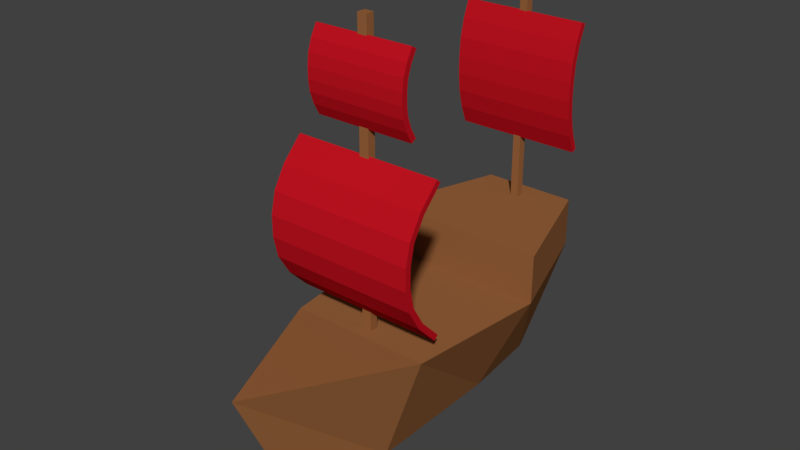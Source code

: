 # Source: ship.blend  (saved by Blender 2.79.0; exported with 4.5.12 LTS)
import bpy
from mathutils import Matrix  # noqa: F401  (used for matrix-valued properties, if any)

bpy.ops.wm.read_factory_settings(use_empty=True)
scene = bpy.context.scene
scene.name = 'Scene'

# ---- collections
col_collection_1 = bpy.data.collections.new('Collection 1'); scene.collection.children.link(col_collection_1)

# ---- materials (node trees are filled in below, after node groups)
mat_sail = bpy.data.materials.new('Sail')
mat_sail.alpha_threshold = 0.0
mat_sail.use_transparent_shadow = False
mat_sail.diffuse_color = (0.5264, 0.006754, 0.01449, 1.0)
mat_sail.roughness = 0.5
mat_sail.specular_intensity = 0.0
mat_wood = bpy.data.materials.new('Wood')
mat_wood.alpha_threshold = 0.0
mat_wood.use_transparent_shadow = False
mat_wood.diffuse_color = (0.3081, 0.1244, 0.04457, 1.0)
mat_wood.roughness = 0.5
mat_wood.specular_intensity = 0.1639
mat_wood.line_color = (0.0, 0.0, 0.0, 1.0)

# ---- material node trees

# ---- world
world_world = bpy.data.worlds.new('World'); scene.world = world_world
world_world.color = (0.05088, 0.05088, 0.05088)
world_world.use_sun_shadow = False
world_world.sun_shadow_jitter_overblur = 0.0
world_world.cycles.sampling_method = 'MANUAL'

# ---- meshes
me_plane = bpy.data.meshes.new('Plane')
me_plane.from_pydata([(0.0639, 0.1732, 0.2826), (-0.0639, 0.1732, 0.2826), (0.0639, 0.1732, 0.1548), (-0.0639, 0.1732, 0.1548), (-0.05037, -0.05363, 0.2338), (0.05037, -0.05363, 0.2338), (-0.05037, -0.05363, 0.3141), (0.05037, -0.05363, 0.3141), (-0.05037, -0.06002, 0.3026), (-0.05037, -0.06395, 0.2912), (-0.05037, -0.06542, 0.2797), (-0.05037, -0.06542, 0.2682), (-0.05037, -0.06395, 0.2567), (-0.05037, -0.06002, 0.2453), (0.05037, -0.06002, 0.2453), (0.05037, -0.06395, 0.2567), (0.05037, -0.06542, 0.2682), (0.05037, -0.06542, 0.2797), (0.05037, -0.06395, 0.2912), (0.05037, -0.06002, 0.3026), (-0.07561, -0.05251, 0.05848), (0.07561, -0.05251, 0.05848), (-0.07561, -0.05251, 0.2097), (0.07561, -0.05251, 0.2097), (-0.07561, -0.07348, 0.1881), (-0.07561, -0.08638, 0.1665), (-0.07561, -0.09122, 0.1449), (-0.07561, -0.09122, 0.1233), (-0.07561, -0.08638, 0.1017), (-0.07561, -0.07348, 0.08008), (0.07561, -0.07348, 0.08008), (0.07561, -0.08638, 0.1017), (0.07561, -0.09122, 0.1233), (0.07561, -0.09122, 0.1449), (0.07561, -0.08638, 0.1665), (0.07561, -0.07348, 0.1881), (-0.0639, 0.1662, 0.2643), (-0.0639, 0.1619, 0.246), (-0.0639, 0.1603, 0.2278), (-0.0639, 0.1603, 0.2095), (-0.0639, 0.1619, 0.1913), (-0.0639, 0.1662, 0.173), (0.0639, 0.1662, 0.173), (0.0639, 0.1619, 0.1913), (0.0639, 0.1603, 0.2095), (0.0639, 0.1603, 0.2278), (0.0639, 0.1619, 0.246), (0.0639, 0.1662, 0.2643)], [], [(36, 47, 0, 1), (8, 19, 7, 6), (4, 5, 14, 13), (13, 14, 15, 12), (12, 15, 16, 11), (11, 16, 17, 10), (10, 17, 18, 9), (9, 18, 19, 8), (24, 35, 23, 22), (20, 21, 30, 29), (29, 30, 31, 28), (28, 31, 32, 27), (27, 32, 33, 26), (26, 33, 34, 25), (25, 34, 35, 24), (3, 2, 42, 41), (41, 42, 43, 40), (40, 43, 44, 39), (39, 44, 45, 38), (38, 45, 46, 37), (37, 46, 47, 36)])
me_plane.materials.append(mat_sail)
me_plane.use_remesh_preserve_volume = False
me_plane.use_remesh_preserve_attributes = False
me_plane.use_mirror_vertex_groups = False
me_plane.update()
me_cube = bpy.data.meshes.new('Cube')
me_cube.from_pydata([(0.03148, 0.0779, -0.07705), (0.03148, -0.06542, -0.07705), (-0.03148, -0.06542, -0.07705), (-0.03148, 0.0779, -0.07705), (0.004662, -0.04552, 0.03989), (0.004842, -0.05423, 0.03989), (-0.004841, -0.05423, 0.03989), (-0.004662, -0.04552, 0.03989), (1.142e-07, -0.1572, -0.07705), (7.498e-08, -0.216, 0.05101), (0.02369, 0.1633, -0.07705), (-0.02369, 0.1633, -0.07705), (0.04806, 0.2006, 0.03989), (-0.04806, 0.2006, 0.03989), (0.004038, 0.1729, 0.08931), (-0.004037, 0.1729, 0.08931), (0.004105, 0.1812, 0.08931), (-0.004105, 0.1812, 0.08931), (0.08767, 0.0779, 0.08931), (-0.08767, 0.0779, 0.08931), (0.04806, 0.2006, 0.08931), (-0.04806, 0.2006, 0.08931), (0.004038, 0.1729, 0.2998), (-0.004037, 0.1729, 0.2998), (0.004105, 0.1812, 0.2998), (-0.004105, 0.1812, 0.2998), (0.08767, 0.0779, 0.03989), (0.0717, -0.06542, 0.03989), (-0.08767, 0.0779, 0.03989), (-0.0717, -0.06542, 0.03989), (0.004662, -0.04552, 0.331), (0.004842, -0.05423, 0.331), (-0.004841, -0.05423, 0.331), (-0.004662, -0.04552, 0.331)], [], [(0, 1, 2, 3), (6, 5, 31, 32), (0, 26, 27, 1), (27, 29, 9), (2, 29, 28, 3), (26, 0, 10, 12), (29, 2, 8, 9), (1, 27, 9, 8), (2, 1, 8), (12, 10, 11, 13), (26, 12, 20, 18), (3, 28, 13, 11), (0, 3, 11, 10), (14, 16, 24, 22), (28, 26, 18, 19), (12, 13, 21, 20), (13, 28, 19, 21), (14, 15, 19, 18), (17, 16, 20, 21), (16, 14, 18, 20), (15, 17, 21, 19), (23, 22, 24, 25), (15, 14, 22, 23), (17, 15, 23, 25), (16, 17, 25, 24), (4, 5, 27, 26), (7, 4, 26, 28), (5, 6, 29, 27), (6, 7, 28, 29), (30, 33, 32, 31), (5, 4, 30, 31), (7, 6, 32, 33), (4, 7, 33, 30)])
me_cube.materials.append(mat_wood)
me_cube.use_remesh_preserve_volume = False
me_cube.use_remesh_preserve_attributes = False
me_cube.use_mirror_vertex_groups = False
me_cube.update()

# ---- objects
ob_plane = bpy.data.objects.new('Plane', me_plane)
ob_ship = bpy.data.objects.new('Ship', me_cube)

# ---- transforms, parenting, visibility, modifiers, constraints
ob_plane.location = (0.0, 0.0, 0.0)
ob_plane.lineart.crease_threshold = 0.0
_m = ob_plane.modifiers.new('Solidify', 'SOLIDIFY')
_m.thickness = 0.006
_m.nonmanifold_thickness_mode = 'FIXED'
_m.nonmanifold_merge_threshold = 0.0003
ob_ship.location = (0.0, 0.0, 0.0)
ob_ship.lock_rotations_4d = False
ob_ship.empty_display_type = 'ARROWS'
ob_ship.lineart.crease_threshold = 0.0

# ---- collection membership
col_collection_1.objects.link(ob_plane)
col_collection_1.objects.link(ob_ship)

# ---- scene / render settings (as saved in the file)
scene.frame_start = 1; scene.frame_end = 250; scene.frame_set(1)
scene.render.engine = 'BLENDER_EEVEE_NEXT'
scene.render.resolution_percentage = 50
scene.render.dither_intensity = 0.0
scene.cycles.use_denoising = False
scene.cycles.samples = 128
scene.cycles.sampling_pattern = 'TABULATED_SOBOL'
scene.cycles.use_adaptive_sampling = False
scene.cycles.use_light_tree = False
scene.cycles.blur_glossy = 0.0
scene.cycles.sample_clamp_indirect = 0.0
scene.view_settings.view_transform = 'Standard'
bpy.context.view_layer.update()

# ---- added for rendering (the .blend has no active camera and no usable light): camera, sun
cam_auto = bpy.data.cameras.new('AutoCamera')
cam_auto.lens = 50.0
cam_auto.sensor_width = 36.0
cam_auto.clip_end = 1000.0
ob_auto_camera = bpy.data.objects.new('AutoCamera', cam_auto)
scene.collection.objects.link(ob_auto_camera)
ob_auto_camera.location = (0.563425, -0.683823, 0.577719)
ob_auto_camera.rotation_euler = (1.09748, -7.21219e-08, 0.694738)
scene.camera = ob_auto_camera
light_auto_sun = bpy.data.lights.new('AutoSun', 'SUN')
light_auto_sun.energy = 3.0
light_auto_sun.angle = 0.0523599
ob_auto_sun = bpy.data.objects.new('AutoSun', light_auto_sun)
scene.collection.objects.link(ob_auto_sun)
ob_auto_sun.rotation_euler = (0.872665, 0.174533, 0.523599)
bpy.context.view_layer.update()
